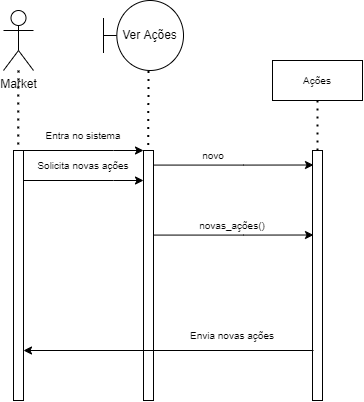

The diagram above was exported from draw.io. Its source (the exported page's mxGraphModel, read from the mxfile embedded in the PNG):
<mxGraphModel dx="585" dy="721" grid="1" gridSize="10" guides="1" tooltips="1" connect="1" arrows="1" fold="1" page="1" pageScale="1" pageWidth="827" pageHeight="1169" math="0" shadow="0">
  <root>
    <mxCell id="0" />
    <mxCell id="1" parent="0" />
    <mxCell id="6M0d7Mr6FBzTLnIUf0NZ-1" value="Market" style="shape=umlActor;verticalLabelPosition=bottom;verticalAlign=top;html=1;outlineConnect=0;" parent="1" vertex="1">
      <mxGeometry x="100" y="170" width="30" height="60" as="geometry" />
    </mxCell>
    <mxCell id="6M0d7Mr6FBzTLnIUf0NZ-2" value="" style="html=1;points=[];perimeter=orthogonalPerimeter;" parent="1" vertex="1">
      <mxGeometry x="110" y="310" width="10" height="250" as="geometry" />
    </mxCell>
    <mxCell id="6M0d7Mr6FBzTLnIUf0NZ-3" value="" style="endArrow=none;dashed=1;html=1;dashPattern=1 3;strokeWidth=2;rounded=0;entryX=0.472;entryY=-0.002;entryDx=0;entryDy=0;entryPerimeter=0;" parent="1" source="6M0d7Mr6FBzTLnIUf0NZ-1" target="6M0d7Mr6FBzTLnIUf0NZ-2" edge="1">
      <mxGeometry width="50" height="50" relative="1" as="geometry">
        <mxPoint x="340" y="470" as="sourcePoint" />
        <mxPoint x="115" y="300" as="targetPoint" />
      </mxGeometry>
    </mxCell>
    <mxCell id="6M0d7Mr6FBzTLnIUf0NZ-5" value="" style="html=1;points=[];perimeter=orthogonalPerimeter;" parent="1" vertex="1">
      <mxGeometry x="240" y="310" width="10" height="250" as="geometry" />
    </mxCell>
    <mxCell id="6M0d7Mr6FBzTLnIUf0NZ-9" value="" style="endArrow=classic;html=1;rounded=0;exitX=1;exitY=0.04;exitDx=0;exitDy=0;exitPerimeter=0;entryX=0;entryY=0.04;entryDx=0;entryDy=0;entryPerimeter=0;" parent="1" edge="1">
      <mxGeometry width="50" height="50" relative="1" as="geometry">
        <mxPoint x="120" y="310" as="sourcePoint" />
        <mxPoint x="240" y="310" as="targetPoint" />
        <Array as="points">
          <mxPoint x="210" y="310" />
        </Array>
      </mxGeometry>
    </mxCell>
    <mxCell id="6M0d7Mr6FBzTLnIUf0NZ-10" value="" style="endArrow=none;dashed=1;html=1;dashPattern=1 3;strokeWidth=2;rounded=0;entryX=0.472;entryY=-0.002;entryDx=0;entryDy=0;entryPerimeter=0;" parent="1" edge="1">
      <mxGeometry width="50" height="50" relative="1" as="geometry">
        <mxPoint x="244.96328767123293" y="230.5" as="sourcePoint" />
        <mxPoint x="244.76000000000005" y="310" as="targetPoint" />
      </mxGeometry>
    </mxCell>
    <mxCell id="6M0d7Mr6FBzTLnIUf0NZ-11" value="Ver Ações" style="shape=umlBoundary;whiteSpace=wrap;html=1;" parent="1" vertex="1">
      <mxGeometry x="200" y="160" width="80" height="70" as="geometry" />
    </mxCell>
    <mxCell id="6M0d7Mr6FBzTLnIUf0NZ-14" value="&lt;font style=&quot;font-size: 10px;&quot;&gt;Entra no sistema&lt;/font&gt;" style="text;html=1;strokeColor=none;fillColor=none;align=center;verticalAlign=middle;whiteSpace=wrap;rounded=0;" parent="1" vertex="1">
      <mxGeometry x="140" y="280" width="80" height="30" as="geometry" />
    </mxCell>
    <mxCell id="6M0d7Mr6FBzTLnIUf0NZ-15" value="" style="endArrow=classic;html=1;rounded=0;exitX=1;exitY=0.04;exitDx=0;exitDy=0;exitPerimeter=0;entryX=0;entryY=0.04;entryDx=0;entryDy=0;entryPerimeter=0;" parent="1" edge="1">
      <mxGeometry width="50" height="50" relative="1" as="geometry">
        <mxPoint x="120" y="340" as="sourcePoint" />
        <mxPoint x="240" y="340" as="targetPoint" />
        <Array as="points">
          <mxPoint x="210" y="340" />
        </Array>
      </mxGeometry>
    </mxCell>
    <mxCell id="6M0d7Mr6FBzTLnIUf0NZ-16" value="&lt;font style=&quot;font-size: 10px;&quot;&gt;Solicita novas ações&lt;/font&gt;" style="text;html=1;strokeColor=none;fillColor=none;align=center;verticalAlign=middle;whiteSpace=wrap;rounded=0;" parent="1" vertex="1">
      <mxGeometry x="130" y="310" width="100" height="30" as="geometry" />
    </mxCell>
    <mxCell id="6M0d7Mr6FBzTLnIUf0NZ-17" value="" style="endArrow=classic;html=1;rounded=0;exitX=1;exitY=0.04;exitDx=0;exitDy=0;exitPerimeter=0;entryX=0.1;entryY=0.058;entryDx=0;entryDy=0;entryPerimeter=0;" parent="1" edge="1" target="6M0d7Mr6FBzTLnIUf0NZ-24">
      <mxGeometry width="50" height="50" relative="1" as="geometry">
        <mxPoint x="250" y="324.58" as="sourcePoint" />
        <mxPoint x="370" y="324.58" as="targetPoint" />
        <Array as="points">
          <mxPoint x="340" y="324.58" />
        </Array>
      </mxGeometry>
    </mxCell>
    <mxCell id="6M0d7Mr6FBzTLnIUf0NZ-18" value="Ações" style="rounded=0;whiteSpace=wrap;html=1;fontSize=10;" parent="1" vertex="1">
      <mxGeometry x="369" y="220" width="90" height="40" as="geometry" />
    </mxCell>
    <mxCell id="6M0d7Mr6FBzTLnIUf0NZ-23" value="&lt;font style=&quot;font-size: 10px;&quot;&gt;novo&lt;/font&gt;" style="text;html=1;strokeColor=none;fillColor=none;align=center;verticalAlign=middle;whiteSpace=wrap;rounded=0;" parent="1" vertex="1">
      <mxGeometry x="270" y="300" width="80" height="30" as="geometry" />
    </mxCell>
    <mxCell id="6M0d7Mr6FBzTLnIUf0NZ-24" value="" style="html=1;points=[];perimeter=orthogonalPerimeter;fontSize=10;" parent="1" vertex="1">
      <mxGeometry x="409" y="310" width="10" height="250" as="geometry" />
    </mxCell>
    <mxCell id="6M0d7Mr6FBzTLnIUf0NZ-25" value="" style="endArrow=none;dashed=1;html=1;dashPattern=1 3;strokeWidth=2;rounded=0;fontSize=10;entryX=0.5;entryY=1;entryDx=0;entryDy=0;" parent="1" target="6M0d7Mr6FBzTLnIUf0NZ-18" edge="1">
      <mxGeometry width="50" height="50" relative="1" as="geometry">
        <mxPoint x="414" y="310" as="sourcePoint" />
        <mxPoint x="220" y="380" as="targetPoint" />
      </mxGeometry>
    </mxCell>
    <mxCell id="6M0d7Mr6FBzTLnIUf0NZ-26" value="" style="endArrow=classic;html=1;rounded=0;exitX=1;exitY=0.04;exitDx=0;exitDy=0;exitPerimeter=0;entryX=0.1;entryY=0.338;entryDx=0;entryDy=0;entryPerimeter=0;" parent="1" target="6M0d7Mr6FBzTLnIUf0NZ-24" edge="1">
      <mxGeometry width="50" height="50" relative="1" as="geometry">
        <mxPoint x="250" y="394.5799999999999" as="sourcePoint" />
        <mxPoint x="370" y="394.5799999999999" as="targetPoint" />
        <Array as="points">
          <mxPoint x="340" y="394.58" />
        </Array>
      </mxGeometry>
    </mxCell>
    <mxCell id="6M0d7Mr6FBzTLnIUf0NZ-27" value="&lt;font style=&quot;font-size: 10px;&quot;&gt;novas_ações()&lt;/font&gt;" style="text;html=1;strokeColor=none;fillColor=none;align=center;verticalAlign=middle;whiteSpace=wrap;rounded=0;" parent="1" vertex="1">
      <mxGeometry x="289" y="370" width="80" height="30" as="geometry" />
    </mxCell>
    <mxCell id="6M0d7Mr6FBzTLnIUf0NZ-28" value="" style="endArrow=classic;html=1;rounded=0;fontSize=10;entryX=1;entryY=0.8;entryDx=0;entryDy=0;entryPerimeter=0;" parent="1" target="6M0d7Mr6FBzTLnIUf0NZ-2" edge="1">
      <mxGeometry width="50" height="50" relative="1" as="geometry">
        <mxPoint x="410" y="510" as="sourcePoint" />
        <mxPoint x="280" y="430" as="targetPoint" />
      </mxGeometry>
    </mxCell>
    <mxCell id="6M0d7Mr6FBzTLnIUf0NZ-30" value="&lt;font style=&quot;font-size: 10px;&quot;&gt;Envia novas ações&lt;/font&gt;" style="text;html=1;strokeColor=none;fillColor=none;align=center;verticalAlign=middle;whiteSpace=wrap;rounded=0;" parent="1" vertex="1">
      <mxGeometry x="279" y="480" width="100" height="30" as="geometry" />
    </mxCell>
  </root>
</mxGraphModel>